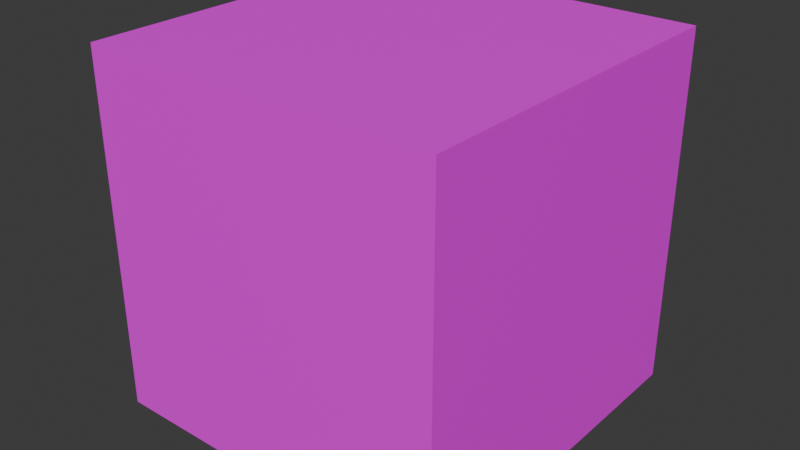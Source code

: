 # Source: pd_materials.blend  (saved by Blender 4.2.66; exported with 4.5.12 LTS)
import bpy
from mathutils import Matrix  # noqa: F401  (used for matrix-valued properties, if any)

bpy.ops.wm.read_factory_settings(use_empty=True)
scene = bpy.context.scene
scene.name = 'Scene'

# ---- images (referenced by path relative to the original .blend; pixels are not part of the script)
import os
ASSET_DIR = os.environ.get("B2B_ASSET_DIR", "")  # directory of the original .blend (textures are referenced by path, not embedded)
HERE = os.path.dirname(os.path.abspath(__file__))  # packed textures are extracted next to this script under _unpacked/

def load_image(name, relpath, width, height, colorspace="sRGB"):
    """Load a texture the original file referenced (path relative to the .blend, or extracted next to this script)."""
    p = next((c for c in (os.path.join(HERE, relpath), os.path.join(ASSET_DIR, relpath)) if relpath and os.path.exists(c)), "")
    if p:
        img = bpy.data.images.load(p, check_existing=True)
        img.name = name
    else:  # same state as the original file: an image datablock whose file is absent (Cycles renders it pink)
        img = bpy.data.images.new(name, width, height)
        img.source = "FILE"
        img.filepath = "//" + (relpath or name)
    img.colorspace_settings.name = colorspace
    return img
img_03ce_bmp = load_image('03CE.bmp', '03CE.bmp', 1024, 1024, 'sRGB')

# ---- materials (node trees are filled in below, after node groups)
mat_pd_materialtemplate = bpy.data.materials.new('PD_MaterialTemplate')
mat_pd_materialtemplate.surface_render_method = 'BLENDED'
mat_pd_materialtemplate.blend_method = 'BLEND'
mat_pd_materialtemplate.use_transparency_overlap = False
mat_pd_materialtemplate.show_transparent_back = False

# ---- material node trees
mat_pd_materialtemplate.use_nodes = True; mat_pd_materialtemplate.node_tree.nodes.clear()
_N = mat_pd_materialtemplate.node_tree.nodes; _L = mat_pd_materialtemplate.node_tree.links
n0 = _N.new('ShaderNodeBsdfPrincipled'); n0.name = 'p_bsdf'; n0.location = (675, -214)
n0.label = 'Principled BSDF'
n1 = _N.new('ShaderNodeOutputMaterial'); n1.name = 'Material Output'; n1.location = (945, -215)
n2 = _N.new('ShaderNodeTexImage'); n2.name = 'teximage'; n2.location = (213, -218)
n2.label = 'Image Texture'
n2.image = img_03ce_bmp
n2.extension = 'EXTEND'
n3 = _N.new('ShaderNodeMix'); n3.name = 'colormixer'; n3.location = (499, -40)
n3.label = 'Mix'
n3.data_type = 'RGBA'
n3.blend_type = 'MULTIPLY'
n4 = _N.new('ShaderNodeTexCoord'); n4.name = 'texcoord'; n4.location = (30, -220)
n4.label = 'Texture Coordinate'
n5 = _N.new('NodeFrame'); n5.name = 'Frame'; n5.location = (-1536, 529)
n5.label = 'Blender Material'
n5.width = 1115
n6 = _N.new('NodeFrame'); n6.name = 'pdframe'; n6.location = (-1532, -69)
n6.label = 'Game Material'
n6.width = 200
n7 = _N.new('NodeUndefined'); n7.name = 'pdmaterial'; n7.location = (30, -40)
n7.label = 'Material Setup'
n8 = _N.new('ShaderNodeVertexColor'); n8.name = 'vtxcolor'; n8.location = (314, -40)
n0.parent = n5
n1.parent = n5
n2.parent = n5
n3.parent = n5
n4.parent = n5
n7.parent = n6
n8.parent = n5
_L.new(n0.outputs[0], n1.inputs[0])
_L.new(n3.outputs[2], n0.inputs[0])
_L.new(n2.outputs[0], n3.inputs[6])
_L.new(n8.outputs[0], n3.inputs[7])
_L.new(n8.outputs[1], n3.inputs[0])
n1.is_active_output = True

# ---- world
world_world = bpy.data.worlds.new('World'); scene.world = world_world
world_world.use_nodes = True; world_world.node_tree.nodes.clear()
_N = world_world.node_tree.nodes; _L = world_world.node_tree.links
n0 = _N.new('ShaderNodeOutputWorld'); n0.name = 'World Output'; n0.location = (300, 300)
n1 = _N.new('ShaderNodeBackground'); n1.name = 'Background'; n1.location = (10, 300)
n1.inputs[0].default_value = (0.05088, 0.05088, 0.05088, 1.0)
_L.new(n1.outputs[0], n0.inputs[0])
n0.is_active_output = True
world_world.color = (0.05088, 0.05088, 0.05088)
world_world.sun_shadow_jitter_overblur = 0.0

# ---- meshes
me_cube_001 = bpy.data.meshes.new('Cube.001')
me_cube_001.from_pydata([(-1.0, -1.0, -1.0), (-1.0, -1.0, 1.0), (-1.0, 1.0, -1.0), (-1.0, 1.0, 1.0), (1.0, -1.0, -1.0), (1.0, -1.0, 1.0), (1.0, 1.0, -1.0), (1.0, 1.0, 1.0)], [], [(0, 1, 3, 2), (2, 3, 7, 6), (6, 7, 5, 4), (4, 5, 1, 0), (2, 6, 4, 0), (7, 3, 1, 5)])
_uv = me_cube_001.uv_layers.new(name='UVMap')
_uv.uv.foreach_set('vector', [0.375, 0.0, 0.625, 0.0, 0.625, 0.25, 0.375, 0.25, 0.375, 0.25, 0.625, 0.25, 0.625, 0.5, 0.375, 0.5, 0.375, 0.5, 0.625, 0.5, 0.625, 0.75, 0.375, 0.75, 0.375, 0.75, 0.625, 0.75, 0.625, 1.0, 0.375, 1.0, 0.125, 0.5, 0.375, 0.5, 0.375, 0.75, 0.125, 0.75, 0.625, 0.5, 0.875, 0.5, 0.875, 0.75, 0.625, 0.75])
me_cube_001.materials.append(mat_pd_materialtemplate)
me_cube_001.update()

# ---- objects
ob_cube = bpy.data.objects.new('Cube', me_cube_001)

# ---- transforms, parenting, visibility, modifiers, constraints
ob_cube.location = (0.0, 0.0, 0.0)

# ---- collection membership
scene.collection.objects.link(ob_cube)

# ---- scene / render settings (as saved in the file)
scene.frame_start = 1; scene.frame_end = 250; scene.frame_set(0)
scene.render.engine = 'BLENDER_EEVEE_NEXT'
bpy.context.view_layer.update()

# ---- added for rendering (the .blend has no active camera and no usable light): camera, sun
cam_auto = bpy.data.cameras.new('AutoCamera')
cam_auto.lens = 50.0
cam_auto.sensor_width = 36.0
cam_auto.clip_end = 1000.0
ob_auto_camera = bpy.data.objects.new('AutoCamera', cam_auto)
scene.collection.objects.link(ob_auto_camera)
ob_auto_camera.location = (3.20507, -3.84609, 2.56406)
ob_auto_camera.rotation_euler = (1.09748, -7.21219e-08, 0.694738)
scene.camera = ob_auto_camera
light_auto_sun = bpy.data.lights.new('AutoSun', 'SUN')
light_auto_sun.energy = 3.0
light_auto_sun.angle = 0.0523599
ob_auto_sun = bpy.data.objects.new('AutoSun', light_auto_sun)
scene.collection.objects.link(ob_auto_sun)
ob_auto_sun.rotation_euler = (0.872665, 0.174533, 0.523599)
bpy.context.view_layer.update()
